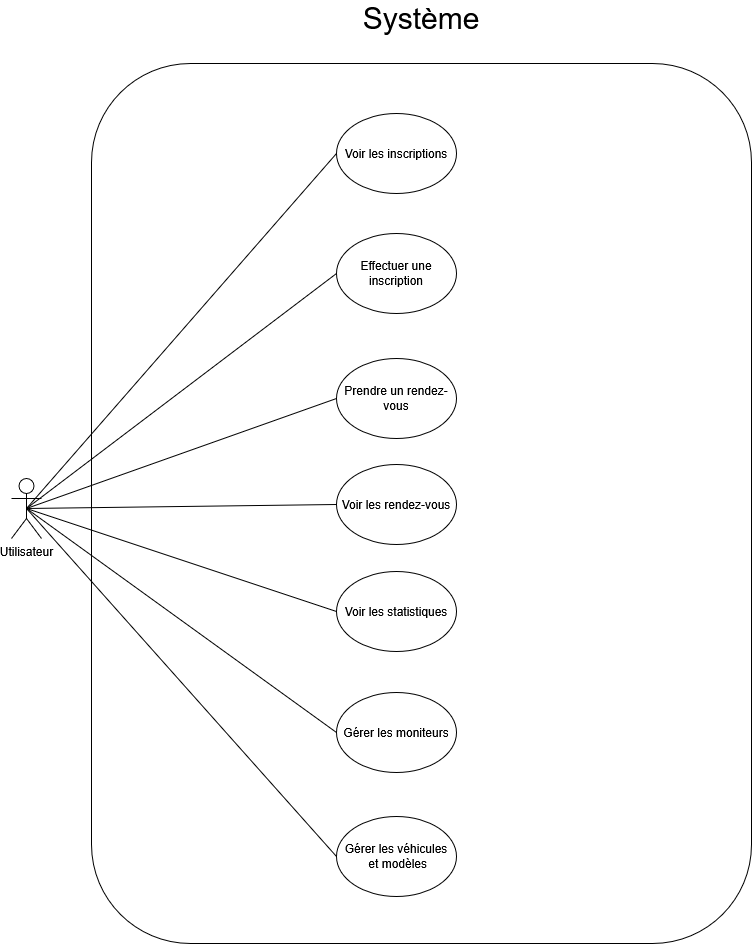

The diagram above was exported from draw.io. Its source (the exported page's mxGraphModel, read from the mxfile embedded in the PNG):
<mxGraphModel dx="1414" dy="787" grid="1" gridSize="10" guides="1" tooltips="1" connect="1" arrows="1" fold="1" page="1" pageScale="1" pageWidth="850" pageHeight="1100" math="0" shadow="0">
  <root>
    <mxCell id="0" />
    <mxCell id="1" parent="0" />
    <mxCell id="8YIqJWA2XAHPxljYWOkS-2" parent="1" style="rounded=1;whiteSpace=wrap;html=1;" value="" vertex="1">
      <mxGeometry height="880" width="660" x="120" y="110" as="geometry" />
    </mxCell>
    <mxCell id="8YIqJWA2XAHPxljYWOkS-3" parent="1" style="text;html=1;whiteSpace=wrap;strokeColor=none;fillColor=none;align=center;verticalAlign=middle;rounded=0;fontSize=30;" value="Système" vertex="1">
      <mxGeometry height="30" width="60" x="420" y="50" as="geometry" />
    </mxCell>
    <mxCell id="8YIqJWA2XAHPxljYWOkS-4" parent="1" style="shape=umlActor;verticalLabelPosition=bottom;verticalAlign=top;html=1;outlineConnect=0;" value="Utilisateur" vertex="1">
      <mxGeometry height="60" width="30" x="40" y="525" as="geometry" />
    </mxCell>
    <mxCell id="8YIqJWA2XAHPxljYWOkS-9" parent="1" style="ellipse;whiteSpace=wrap;html=1;" value="Effectuer une inscription" vertex="1">
      <mxGeometry height="80" width="120" x="365" y="280" as="geometry" />
    </mxCell>
    <mxCell id="8YIqJWA2XAHPxljYWOkS-11" parent="1" style="ellipse;whiteSpace=wrap;html=1;" value="Prendre un rendez-vous" vertex="1">
      <mxGeometry height="80" width="120" x="365" y="405" as="geometry" />
    </mxCell>
    <mxCell id="8YIqJWA2XAHPxljYWOkS-14" parent="1" style="ellipse;whiteSpace=wrap;html=1;" value="Gérer les moniteurs" vertex="1">
      <mxGeometry height="80" width="120" x="365" y="739" as="geometry" />
    </mxCell>
    <mxCell id="8YIqJWA2XAHPxljYWOkS-15" parent="1" style="ellipse;whiteSpace=wrap;html=1;" value="&lt;div&gt;Gérer les véhicules&lt;/div&gt;&lt;div&gt;&amp;nbsp;et modèles&lt;/div&gt;" vertex="1">
      <mxGeometry height="80" width="120" x="365" y="863" as="geometry" />
    </mxCell>
    <mxCell id="8YIqJWA2XAHPxljYWOkS-18" edge="1" parent="1" source="8YIqJWA2XAHPxljYWOkS-4" style="endArrow=none;html=1;rounded=0;exitX=0.5;exitY=0.5;exitDx=0;exitDy=0;exitPerimeter=0;entryX=0;entryY=0.5;entryDx=0;entryDy=0;" target="8YIqJWA2XAHPxljYWOkS-11" value="">
      <mxGeometry height="50" relative="1" width="50" as="geometry">
        <mxPoint x="400" y="480" as="sourcePoint" />
        <mxPoint x="450" y="430" as="targetPoint" />
      </mxGeometry>
    </mxCell>
    <mxCell id="8YIqJWA2XAHPxljYWOkS-28" parent="1" style="ellipse;whiteSpace=wrap;html=1;" value="Voir les statistiques" vertex="1">
      <mxGeometry height="80" width="120" x="365" y="618" as="geometry" />
    </mxCell>
    <mxCell id="8YIqJWA2XAHPxljYWOkS-29" edge="1" parent="1" source="8YIqJWA2XAHPxljYWOkS-4" style="endArrow=none;html=1;rounded=0;exitX=0.5;exitY=0.5;exitDx=0;exitDy=0;exitPerimeter=0;entryX=0;entryY=0.5;entryDx=0;entryDy=0;" target="8YIqJWA2XAHPxljYWOkS-9" value="">
      <mxGeometry height="50" relative="1" width="50" as="geometry">
        <mxPoint x="400" y="740" as="sourcePoint" />
        <mxPoint x="450" y="690" as="targetPoint" />
      </mxGeometry>
    </mxCell>
    <mxCell id="8YIqJWA2XAHPxljYWOkS-30" edge="1" parent="1" source="8YIqJWA2XAHPxljYWOkS-4" style="endArrow=none;html=1;rounded=0;exitX=0.5;exitY=0.5;exitDx=0;exitDy=0;exitPerimeter=0;entryX=0;entryY=0.5;entryDx=0;entryDy=0;" target="8YIqJWA2XAHPxljYWOkS-28" value="">
      <mxGeometry height="50" relative="1" width="50" as="geometry">
        <mxPoint x="400" y="740" as="sourcePoint" />
        <mxPoint x="450" y="690" as="targetPoint" />
      </mxGeometry>
    </mxCell>
    <mxCell id="pP_kGwBVINe9Ugfo2ydE-3" parent="1" style="ellipse;whiteSpace=wrap;html=1;" value="Voir les inscriptions" vertex="1">
      <mxGeometry height="80" width="120" x="365" y="160" as="geometry" />
    </mxCell>
    <mxCell id="pP_kGwBVINe9Ugfo2ydE-4" edge="1" parent="1" source="8YIqJWA2XAHPxljYWOkS-4" style="endArrow=none;html=1;rounded=0;exitX=0.5;exitY=0.5;exitDx=0;exitDy=0;exitPerimeter=0;entryX=0;entryY=0.5;entryDx=0;entryDy=0;" target="pP_kGwBVINe9Ugfo2ydE-3" value="">
      <mxGeometry height="50" relative="1" width="50" as="geometry">
        <mxPoint x="390" y="590" as="sourcePoint" />
        <mxPoint x="440" y="540" as="targetPoint" />
      </mxGeometry>
    </mxCell>
    <mxCell id="pP_kGwBVINe9Ugfo2ydE-5" edge="1" parent="1" source="8YIqJWA2XAHPxljYWOkS-4" style="endArrow=none;html=1;rounded=0;entryX=0;entryY=0.5;entryDx=0;entryDy=0;exitX=0.5;exitY=0.5;exitDx=0;exitDy=0;exitPerimeter=0;" target="8YIqJWA2XAHPxljYWOkS-14" value="">
      <mxGeometry height="50" relative="1" width="50" as="geometry">
        <mxPoint x="40" y="530" as="sourcePoint" />
        <mxPoint x="90" y="480" as="targetPoint" />
      </mxGeometry>
    </mxCell>
    <mxCell id="pP_kGwBVINe9Ugfo2ydE-6" edge="1" parent="1" source="8YIqJWA2XAHPxljYWOkS-4" style="endArrow=none;html=1;rounded=0;entryX=0;entryY=0.5;entryDx=0;entryDy=0;exitX=0.5;exitY=0.5;exitDx=0;exitDy=0;exitPerimeter=0;" target="8YIqJWA2XAHPxljYWOkS-15" value="">
      <mxGeometry height="50" relative="1" width="50" as="geometry">
        <mxPoint x="40" y="530" as="sourcePoint" />
        <mxPoint x="90" y="480" as="targetPoint" />
      </mxGeometry>
    </mxCell>
    <mxCell id="pP_kGwBVINe9Ugfo2ydE-7" parent="1" style="ellipse;whiteSpace=wrap;html=1;" value="Voir les rendez-vous" vertex="1">
      <mxGeometry height="80" width="120" x="365" y="511" as="geometry" />
    </mxCell>
    <mxCell id="pP_kGwBVINe9Ugfo2ydE-8" edge="1" parent="1" source="8YIqJWA2XAHPxljYWOkS-4" style="endArrow=none;html=1;rounded=0;entryX=0;entryY=0.5;entryDx=0;entryDy=0;exitX=0.5;exitY=0.5;exitDx=0;exitDy=0;exitPerimeter=0;" target="pP_kGwBVINe9Ugfo2ydE-7" value="">
      <mxGeometry height="50" relative="1" width="50" as="geometry">
        <mxPoint x="50" y="600" as="sourcePoint" />
        <mxPoint x="100" y="550" as="targetPoint" />
      </mxGeometry>
    </mxCell>
  </root>
</mxGraphModel>